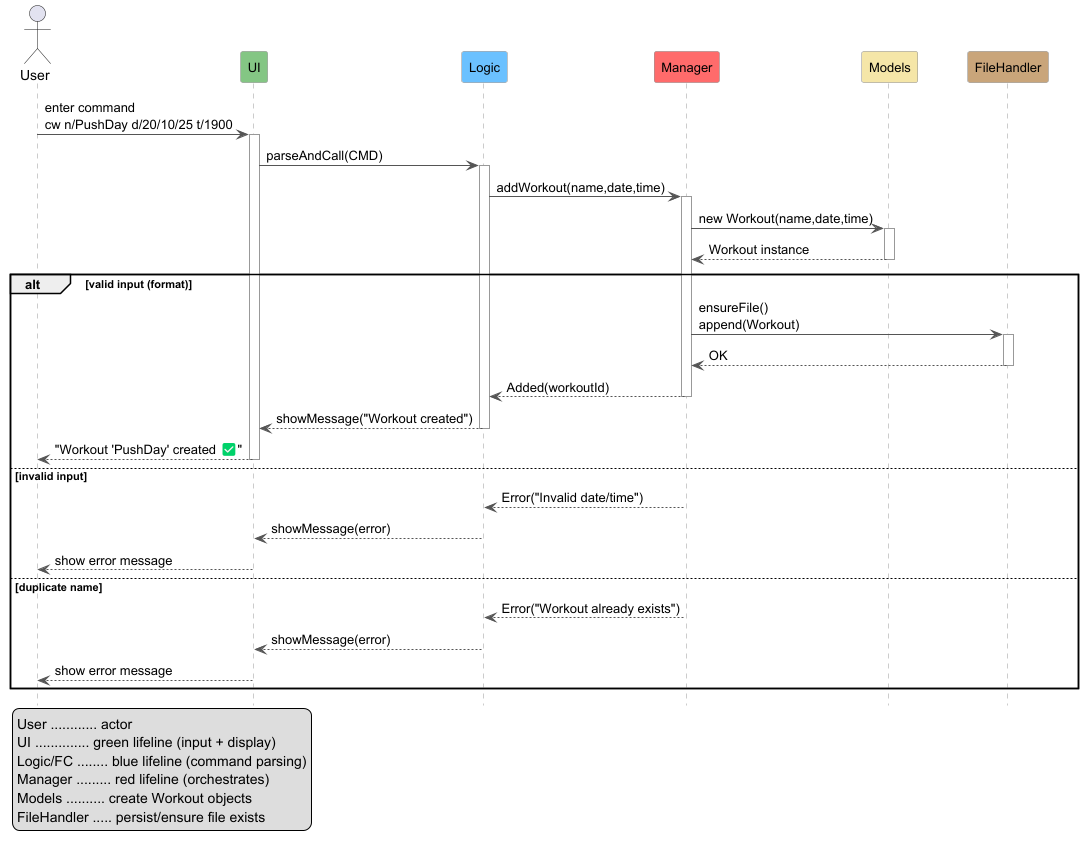

The diagram above was rendered by PlantUML. Its source (embedded in the PNG):
@startuml
' === Styling (colors roughly match your sketch: green, blue, red, brown) ===
skinparam shadowing false
hide footbox

skinparam sequence {
  ArrowThickness 1
  ParticipantPadding 20
  BoxPadding 10
  LifelineBorderColor #999999
  LifelineBackgroundColor #ffffff
  ArrowColor #555555
}
skinparam participant {
  FontSize 13
  BorderColor #888888
  BackgroundColor #ffffff
}

actor User as U
participant "UI" as UI #84C684
participant "Logic" as L #6BC1FF
participant "Manager" as M #FF6B6B
participant "Models" as MDL #F5E6A8
participant "FileHandler" as FH #C9A57A

' === Main happy path ===
U -> UI : enter command\ncw n/PushDay d/20/10/25 t/1900
activate UI

UI -> L : parseAndCall(CMD)
activate L

L -> M : addWorkout(name,date,time)
activate M

M -> MDL : new Workout(name,date,time)
activate MDL
MDL --> M : Workout instance
deactivate MDL

alt valid input (format)
M -> FH : ensureFile()\nappend(Workout)
activate FH
FH --> M : OK
deactivate FH
M --> L : Added(workoutId)
deactivate M

L --> UI : showMessage("Workout created")
deactivate L

UI --> U : "Workout 'PushDay' created ✅"
deactivate UI

' === Optional validations (reflecting your side notes) ===
else invalid input

  M --> L : Error("Invalid date/time")
  L --> UI : showMessage(error)
  UI --> U : show error message
else duplicate name
  M --> L : Error("Workout already exists")
  L --> UI : showMessage(error)
  UI --> U : show error message
end

' === Quick legend ===
legend left
  User ............ actor
  UI .............. green lifeline (input + display)
  Logic/FC ........ blue lifeline (command parsing)
  Manager ......... red lifeline (orchestrates)
  Models .......... create Workout objects
  FileHandler ..... persist/ensure file exists
endlegend
@enduml